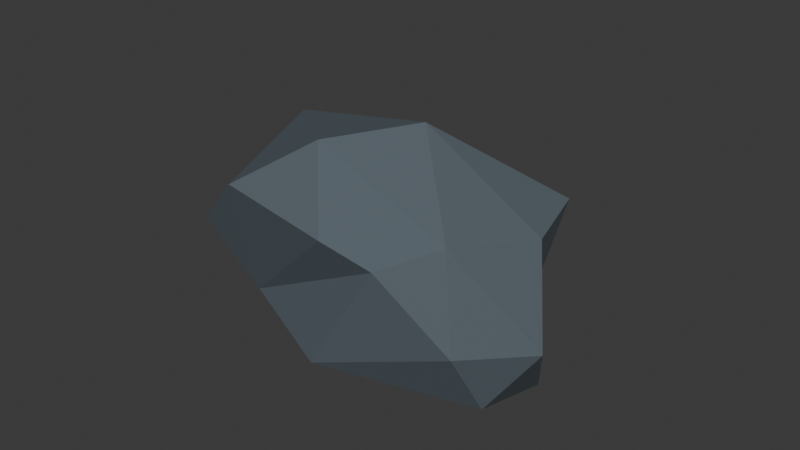 # Source: boulder.blend  (saved by Blender 5.0.119; exported with 4.5.12 LTS)
import bpy
from mathutils import Matrix  # noqa: F401  (used for matrix-valued properties, if any)

bpy.ops.wm.read_factory_settings(use_empty=True)
scene = bpy.context.scene
scene.name = 'Scene'

# ---- collections
col_collection = bpy.data.collections.new('Collection'); scene.collection.children.link(col_collection)

# ---- materials (node trees are filled in below, after node groups)
mat_slate = bpy.data.materials.new('Slate')
mat_slate.diffuse_color = (0.085, 0.11, 0.13, 1.0)

# ---- material node trees
mat_slate.use_nodes = True; mat_slate.node_tree.nodes.clear()
_N = mat_slate.node_tree.nodes; _L = mat_slate.node_tree.links
n0 = _N.new('ShaderNodeBsdfPrincipled'); n0.name = 'Principled BSDF'; n0.location = (-200, 100)
n0.inputs[0].default_value = (0.085, 0.11, 0.13, 1.0)
n0.inputs[2].default_value = 0.85
n1 = _N.new('ShaderNodeOutputMaterial'); n1.name = 'Material Output'; n1.location = (200, 100)
_L.new(n0.outputs[0], n1.inputs[0])
n1.is_active_output = True

# ---- world
world_world = bpy.data.worlds.new('World'); scene.world = world_world
world_world.use_nodes = True; world_world.node_tree.nodes.clear()
_N = world_world.node_tree.nodes; _L = world_world.node_tree.links
n0 = _N.new('ShaderNodeOutputWorld'); n0.name = 'World Output'; n0.location = (200, 100)
n1 = _N.new('ShaderNodeBackground'); n1.name = 'Background'; n1.location = (-200, 100)
n1.inputs[0].default_value = (0.05088, 0.05088, 0.05088, 1.0)
_L.new(n1.outputs[0], n0.inputs[0])
n0.is_active_output = True
world_world.color = (0.05088, 0.05088, 0.05088)
world_world.sun_shadow_jitter_overblur = 0.0

# ---- meshes
me_icosphere_016 = bpy.data.meshes.new('Icosphere.016')
me_icosphere_016.from_pydata([(0.8, -0.45, -0.3867), (-0.6217, 0.005571, -0.5195), (-0.1231, 0.4912, -0.5165), (0.1065, -0.6108, 0.3569), (-0.8, -0.45, 0.4041), (0.7733, 0.05714, 0.4299), (0.02472, 0.06954, 0.8499), (-0.1632, -0.3075, -0.531), (-0.1327, -0.6208, -0.3997), (1.0, 0.0, -0.4879), (0.4, 0.15, -0.527), (-0.6, 0.3, -0.4116), (0.2, 0.6, -0.4207), (1.0, -0.3, 0.0), (0.8, 0.15, 0.0), (0.6, -0.6, 0.0), (-1.0, -0.3, 0.0), (-0.6231, -0.3222, -0.3348), (-0.6, 0.75, 0.0), (-1.0, 0.3, 0.0), (0.494, 0.4565, -0.2791), (0.0, 0.75, 0.0), (-0.2, -0.6, 0.4083), (0.084, 0.6194, 0.3931), (0.8, 0.45, 0.4599), (0.3894, -0.3709, 0.4798), (-0.4, -0.3, 0.7698), (-0.8128, 0.4252, 0.4036)], [], [(0, 7, 9), (7, 1, 2), (7, 2, 10), (0, 9, 13), (1, 17, 16), (2, 11, 18), (0, 13, 15), (8, 3, 17), (1, 16, 19), (2, 18, 21), (4, 22, 26), (5, 24, 6), (24, 23, 6), (6, 23, 27), (27, 26, 6), (27, 4, 26), (26, 25, 6), (26, 22, 25), (22, 3, 25), (25, 5, 6), (14, 24, 5), (14, 20, 24), (20, 23, 24), (21, 18, 23), (18, 27, 23), (19, 16, 27), (16, 4, 27), (17, 22, 4), (17, 3, 22), (15, 25, 3), (15, 13, 25), (13, 5, 25), (20, 21, 23), (20, 12, 21), (12, 2, 21), (18, 19, 27), (18, 11, 19), (11, 1, 19), (16, 17, 4), (3, 8, 15), (8, 0, 15), (13, 14, 5), (13, 9, 14), (9, 20, 14), (10, 12, 20), (10, 2, 12), (2, 1, 11), (1, 7, 17), (7, 8, 17), (9, 10, 20), (9, 7, 10), (7, 0, 8)])
_uv = me_icosphere_016.uv_layers.new(name='UVMap')
_uv.uv.foreach_set('vector', [0.2727, 0.1575, 0.3182, 0.07873, 0.3636, 0.1575, 0.7273, 0.0, 0.7758, 0.08404, 0.6756, 0.08944, 0.5455, 0.0, 0.5971, 0.08944, 0.5, 0.07873, 0.2727, 0.1575, 0.3636, 0.1575, 0.3182, 0.2362, 0.8606, 0.08404, 0.9129, 0.164, 0.8636, 0.2362, 0.6756, 0.08944, 0.7273, 0.1575, 0.6818, 0.2362, 0.2727, 0.1575, 0.3182, 0.2362, 0.2273, 0.2362, 0.1062, 0.1575, 0.1791, 0.3102, 0.04546, 0.2362, 0.8606, 0.08404, 0.8636, 0.2362, 0.7727, 0.2362, 0.6756, 0.08944, 0.6818, 0.2362, 0.5909, 0.2362, 0.0, 0.3149, 0.09091, 0.3149, 0.04546, 0.3937, 0.3691, 0.3243, 0.4545, 0.3149, 0.4631, 0.4576, 0.4545, 0.3149, 0.5719, 0.3149, 0.4631, 0.4576, 0.6279, 0.4576, 0.5719, 0.3149, 0.7312, 0.3174, 0.7312, 0.3174, 0.8636, 0.3937, 0.8182, 0.4724, 0.7312, 0.3174, 0.9091, 0.3149, 0.8636, 0.3937, 0.04546, 0.3937, 0.1364, 0.3937, 0.09091, 0.4724, 0.04546, 0.3937, 0.09091, 0.3149, 0.1364, 0.3937, 0.09091, 0.3149, 0.1791, 0.3102, 0.1364, 0.3937, 0.25, 0.3542, 0.3582, 0.3243, 0.2727, 0.4724, 0.4091, 0.2362, 0.4545, 0.3149, 0.3582, 0.3243, 0.4091, 0.2362, 0.4713, 0.1864, 0.4545, 0.3149, 0.4713, 0.1864, 0.5719, 0.3149, 0.4545, 0.3149, 0.5909, 0.2362, 0.6818, 0.2362, 0.5719, 0.3149, 0.6818, 0.2362, 0.7312, 0.3174, 0.5719, 0.3149, 0.7727, 0.2362, 0.8636, 0.2362, 0.7312, 0.3174, 0.8636, 0.2362, 0.9091, 0.3149, 0.7312, 0.3174, 0.04546, 0.2362, 0.09091, 0.3149, 0.0, 0.3149, 0.04546, 0.2362, 0.1791, 0.3102, 0.09091, 0.3149, 0.2273, 0.2362, 0.25, 0.3542, 0.1791, 0.3102, 0.2273, 0.2362, 0.3182, 0.2362, 0.25, 0.3542, 0.3182, 0.2362, 0.3582, 0.3243, 0.25, 0.3542, 0.4713, 0.1864, 0.5909, 0.2362, 0.5719, 0.3149, 0.4713, 0.1864, 0.5455, 0.1575, 0.5909, 0.2362, 0.5455, 0.1575, 0.6756, 0.08944, 0.5909, 0.2362, 0.6818, 0.2362, 0.7727, 0.2362, 0.7312, 0.3174, 0.6818, 0.2362, 0.7273, 0.1575, 0.7727, 0.2362, 0.7273, 0.1575, 0.8606, 0.08404, 0.7727, 0.2362, 0.8636, 0.2362, 0.9129, 0.164, 0.9091, 0.3149, 0.1791, 0.3102, 0.1062, 0.1575, 0.2273, 0.2362, 0.1062, 0.1575, 0.2727, 0.1575, 0.2273, 0.2362, 0.3182, 0.2362, 0.4091, 0.2362, 0.3582, 0.3243, 0.3182, 0.2362, 0.3636, 0.1575, 0.4091, 0.2362, 0.3636, 0.1575, 0.4713, 0.1864, 0.4091, 0.2362, 0.5, 0.07873, 0.5455, 0.1575, 0.4713, 0.1864, 0.5, 0.07873, 0.5971, 0.08944, 0.5455, 0.1575, 0.6756, 0.08944, 0.7758, 0.08404, 0.7273, 0.1575, 0.8606, 0.08404, 0.9523, 0.07478, 0.9129, 0.164, 0.9523, 0.07478, 1.0, 0.1575, 0.9129, 0.164, 0.3636, 0.1575, 0.4091, 0.07873, 0.4713, 0.1864, 0.3636, 0.1575, 0.3182, 0.07873, 0.4091, 0.07873, 0.1409, 0.07873, 0.2727, 0.1575, 0.1062, 0.1575])
me_icosphere_016.materials.append(mat_slate)
me_icosphere_016.update()

# ---- objects
ob_split_boulder = bpy.data.objects.new('Split boulder', me_icosphere_016)

# ---- transforms, parenting, visibility, modifiers, constraints
ob_split_boulder.location = (0.0, 0.0, 0.55)
ob_split_boulder.rotation_euler = (0.12, 0.22, 0.31)

# ---- collection membership
col_collection.objects.link(ob_split_boulder)

# ---- scene / render settings (as saved in the file)
scene.frame_start = 1; scene.frame_end = 250; scene.frame_set(1)
scene.render.engine = 'BLENDER_EEVEE_NEXT'
scene.render.bake_bias = 0.0
scene.render.bake_samples = 0
scene.cycles.sampling_pattern = 'TABULATED_SOBOL'
scene.eevee.use_volume_custom_range = False
bpy.context.view_layer.update()

# ---- added for rendering (the .blend has no active camera and no usable light): camera, sun
cam_auto = bpy.data.cameras.new('AutoCamera')
cam_auto.lens = 50.0
cam_auto.sensor_width = 36.0
cam_auto.clip_end = 1000.0
ob_auto_camera = bpy.data.objects.new('AutoCamera', cam_auto)
scene.collection.objects.link(ob_auto_camera)
ob_auto_camera.location = (3.5133, -4.1371, 3.50606)
ob_auto_camera.rotation_euler = (1.09748, -7.21219e-08, 0.694738)
scene.camera = ob_auto_camera
light_auto_sun = bpy.data.lights.new('AutoSun', 'SUN')
light_auto_sun.energy = 3.0
light_auto_sun.angle = 0.0523599
ob_auto_sun = bpy.data.objects.new('AutoSun', light_auto_sun)
scene.collection.objects.link(ob_auto_sun)
ob_auto_sun.rotation_euler = (0.872665, 0.174533, 0.523599)
bpy.context.view_layer.update()
